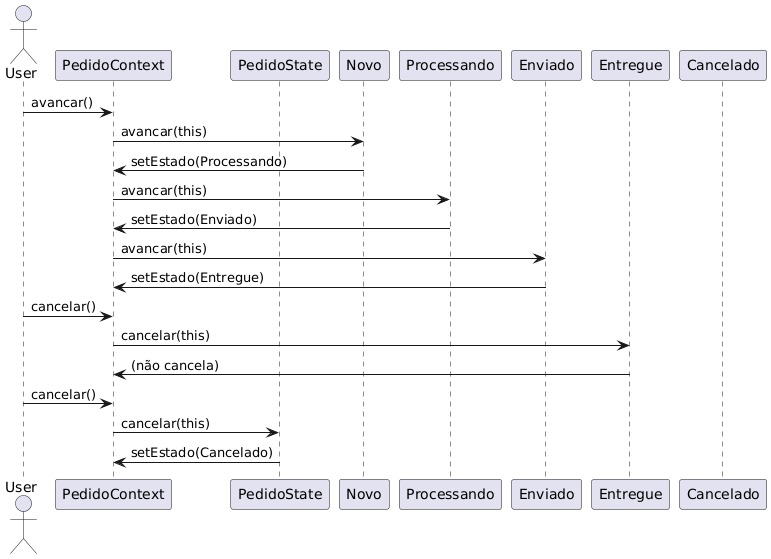

The diagram above was rendered by PlantUML. Its source (embedded in the PNG):
@startuml
actor User
participant PedidoContext
participant PedidoState
participant Novo
participant Processando
participant Enviado
participant Entregue
participant Cancelado

User -> PedidoContext: avancar()
PedidoContext -> Novo: avancar(this)
Novo -> PedidoContext: setEstado(Processando)
PedidoContext -> Processando: avancar(this)
Processando -> PedidoContext: setEstado(Enviado)
PedidoContext -> Enviado: avancar(this)
Enviado -> PedidoContext: setEstado(Entregue)

User -> PedidoContext: cancelar()
PedidoContext -> Entregue: cancelar(this)
Entregue -> PedidoContext: (não cancela)

User -> PedidoContext: cancelar()
PedidoContext -> PedidoState: cancelar(this)
PedidoState -> PedidoContext: setEstado(Cancelado)
@enduml